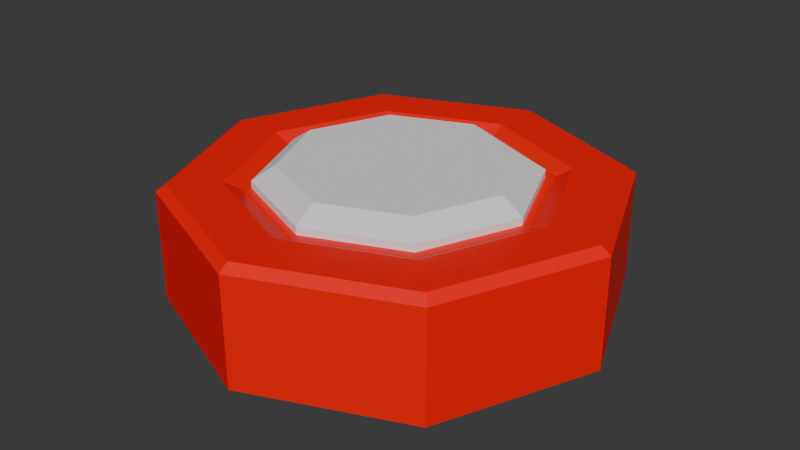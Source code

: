 # Source: Bot_n.blend  (saved by Blender 4.0.36; exported with 4.5.12 LTS)
import bpy
from mathutils import Matrix  # noqa: F401  (used for matrix-valued properties, if any)

bpy.ops.wm.read_factory_settings(use_empty=True)
scene = bpy.context.scene
scene.name = 'Scene'

# ---- materials (node trees are filled in below, after node groups)
mat_base = bpy.data.materials.new('Base')
mat_base.use_transparent_shadow = False

# ---- material node trees
mat_base.use_nodes = True; mat_base.node_tree.nodes.clear()
_N = mat_base.node_tree.nodes; _L = mat_base.node_tree.links
n0 = _N.new('ShaderNodeBsdfPrincipled'); n0.name = 'BSDF Principista'; n0.location = (10, 300)
n0.inputs[0].default_value = (1.0, 0.0, 0.0, 1.0)
n0.inputs[3].default_value = 1.45
n1 = _N.new('ShaderNodeOutputMaterial'); n1.name = 'Material'; n1.location = (300, 300)
_L.new(n0.outputs[0], n1.inputs[0])
n1.is_active_output = True

# ---- world
world_world = bpy.data.worlds.new('World'); scene.world = world_world
world_world.use_nodes = True; world_world.node_tree.nodes.clear()
_N = world_world.node_tree.nodes; _L = world_world.node_tree.links
n0 = _N.new('ShaderNodeOutputWorld'); n0.name = 'World Output'; n0.location = (300, 300)
n1 = _N.new('ShaderNodeBackground'); n1.name = 'Background'; n1.location = (10, 300)
n1.inputs[0].default_value = (0.05088, 0.05088, 0.05088, 1.0)
_L.new(n1.outputs[0], n0.inputs[0])
n0.is_active_output = True
world_world.color = (0.05088, 0.05088, 0.05088)
world_world.use_sun_shadow = False
world_world.sun_shadow_jitter_overblur = 0.0

# ---- meshes
me_bot_n = bpy.data.meshes.new('Botón')
me_bot_n.from_pydata([(0.2611, 0.2611, 1.49e-08), (0.2611, -0.2611, 1.49e-08), (-0.2611, 0.2611, 1.49e-08), (-0.2611, -0.2611, 1.49e-08), (-0.3693, 0.0, 1.49e-08), (0.3693, 0.0, 1.49e-08), (0.0, 0.3693, 1.49e-08), (0.0, -0.3693, 1.49e-08), (0.0, -5.122e-10, 0.36), (0.2611, 0.2611, 0.32), (0.2186, 0.2186, 0.36), (0.2186, -0.2186, 0.36), (0.2611, -0.2611, 0.32), (-0.2186, 0.2186, 0.36), (-0.2611, 0.2611, 0.32), (-0.2186, -0.2186, 0.36), (-0.2611, -0.2611, 0.32), (-0.3693, 0.0, 0.32), (-0.3092, -1.151e-10, 0.36), (0.3693, 0.0, 0.32), (0.3092, -1.151e-10, 0.36), (0.0, -0.3693, 0.32), (0.0, -0.3092, 0.36), (0.0, 0.3092, 0.36), (0.0, 0.3693, 0.32)], [], [(0, 6, 24, 9), (10, 23, 8), (16, 17, 4, 3), (18, 15, 8), (11, 20, 8), (23, 13, 8), (2, 14, 24, 6), (22, 11, 8), (15, 22, 8), (17, 14, 2, 4), (7, 21, 16, 3), (7, 1, 12, 21), (5, 0, 9, 19), (13, 18, 8), (5, 19, 12, 1), (22, 15, 16, 21), (12, 19, 20, 11), (18, 13, 14, 17), (19, 9, 10, 20), (15, 18, 17, 16), (13, 23, 24, 14), (21, 12, 11, 22), (9, 24, 23, 10), (20, 10, 8)])
_uv = me_bot_n.uv_layers.new(name='UVMap')
_uv.uv.foreach_set('vector', [0.375, 0.25, 0.375, 0.375, 0.5929, 0.375, 0.5929, 0.25, 0.625, 0.2398, 0.625, 0.3445, 0.625, 0.1875, 0.5929, 0.0, 0.5929, 0.125, 0.375, 0.125, 0.375, 0.0, 0.625, 0.125, 0.625, 0.02035, 0.625, 0.125, 0.625, 0.03052, 0.625, 0.1352, 0.625, 0.1875, 0.625, 0.3445, 0.625, 0.2398, 0.625, 0.1875, 0.375, 0.25, 0.5929, 0.25, 0.5929, 0.375, 0.375, 0.375, 0.625, 0.8852, 0.625, 0.9898, 0.625, 0.9375, 0.625, 0.9898, 0.625, 0.8852, 0.625, 0.9375, 0.5929, 0.125, 0.5929, 0.25, 0.375, 0.25, 0.375, 0.125, 0.375, 0.875, 0.5929, 0.875, 0.5929, 1.0, 0.375, 1.0, 0.375, 0.875, 0.375, 1.0, 0.5929, 1.0, 0.5929, 0.875, 0.375, 0.125, 0.375, 0.25, 0.5929, 0.25, 0.5929, 0.125, 0.625, 0.2398, 0.625, 0.1352, 0.625, 0.1875, 0.375, 0.125, 0.5929, 0.125, 0.5929, 0.0, 0.375, 0.0, 0.625, 0.8852, 0.625, 0.9898, 0.5929, 1.0, 0.5929, 0.875, 0.5929, 0.0, 0.5929, 0.125, 0.625, 0.1352, 0.625, 0.03052, 0.625, 0.1352, 0.625, 0.2398, 0.5929, 0.25, 0.5929, 0.125, 0.5929, 0.125, 0.5929, 0.25, 0.625, 0.2398, 0.625, 0.1352, 0.625, 0.02035, 0.625, 0.125, 0.5929, 0.125, 0.5929, 0.0, 0.625, 0.2398, 0.625, 0.3445, 0.5929, 0.375, 0.5929, 0.25, 0.5929, 0.875, 0.5929, 1.0, 0.625, 0.9898, 0.625, 0.8852, 0.5929, 0.25, 0.5929, 0.375, 0.625, 0.3445, 0.625, 0.2398, 0.625, 0.1352, 0.625, 0.2398, 0.625, 0.1875])
me_bot_n.use_mirror_x = True
me_bot_n.use_mirror_vertex_groups = False
me_bot_n.update()
me_base = bpy.data.meshes.new('Base')
me_base.from_pydata([(0.4273, 0.4273, -7.451e-09), (0.4273, -0.4273, -7.451e-09), (-0.4273, 0.4273, -7.451e-09), (-0.4273, -0.4273, -7.451e-09), (-0.6043, 0.0, -7.451e-09), (0.6043, 0.0, -7.451e-09), (0.0, 0.6043, -7.451e-09), (0.0, -0.6043, -7.451e-09), (0.0, 0.0, -7.451e-09), (-0.3115, 0.3115, 0.32), (-0.3115, -0.3115, 0.32), (-0.4405, 0.0, 0.32), (0.0, -0.4405, 0.32), (0.0, 0.4405, 0.32), (-0.2804, 0.2804, 0.3), (-0.2804, -0.2804, 0.3), (-0.3965, 0.0, 0.3), (0.3115, 0.3115, 0.32), (0.0, -0.3965, 0.3), (0.0, 0.3965, 0.3), (0.0, 0.0, 0.3), (0.3115, -0.3115, 0.32), (0.4405, 0.0, 0.32), (0.2804, 0.2804, 0.3), (0.2804, -0.2804, 0.3), (0.3965, 0.0, 0.3), (0.4273, 0.4273, 0.3), (0.4077, 0.4077, 0.32), (0.4077, -0.4077, 0.32), (0.4273, -0.4273, 0.3), (-0.4077, 0.4077, 0.32), (-0.4273, 0.4273, 0.3), (-0.4077, -0.4077, 0.32), (-0.4273, -0.4273, 0.3), (-0.6043, 0.0, 0.3), (-0.5766, 0.0, 0.32), (0.6043, 0.0, 0.3), (0.5766, 0.0, 0.32), (0.0, -0.6043, 0.3), (0.0, -0.5766, 0.32), (0.0, 0.5766, 0.32), (0.0, 0.6043, 0.3)], [], [(35, 32, 10, 11), (7, 38, 33, 3), (7, 1, 29, 38), (37, 22, 21, 28), (2, 31, 41, 6), (40, 30, 9, 13), (1, 5, 36, 29), (27, 17, 22, 37), (7, 3, 8), (3, 4, 8), (4, 2, 8), (2, 6, 8), (32, 39, 12, 10), (4, 34, 31, 2), (3, 33, 34, 4), (7, 8, 1), (5, 8, 0), (0, 8, 6), (1, 8, 5), (10, 12, 18, 15), (0, 6, 41, 26), (21, 24, 18, 12), (11, 10, 15, 16), (13, 19, 23, 17), (30, 35, 11, 9), (13, 9, 14, 19), (9, 11, 16, 14), (28, 21, 12, 39), (19, 14, 20), (14, 16, 20), (15, 18, 20), (40, 13, 17, 27), (22, 25, 24, 21), (16, 15, 20), (17, 23, 25, 22), (19, 20, 23), (23, 20, 25), (24, 20, 18), (25, 20, 24), (39, 32, 33, 38), (35, 30, 31, 34), (32, 35, 34, 33), (29, 36, 37, 28), (30, 40, 41, 31), (36, 26, 27, 37), (38, 29, 28, 39), (26, 41, 40, 27), (5, 0, 26, 36)])
_uv = me_base.uv_layers.new(name='UVMap')
_uv.uv.foreach_set('vector', [0.625, 0.125, 0.625, 0.0, 0.625, 0.0, 0.625, 0.125, 0.375, 0.875, 0.6028, 0.875, 0.6028, 1.0, 0.375, 1.0, 0.375, 0.875, 0.375, 1.0, 0.6028, 1.0, 0.6028, 0.875, 0.625, 0.125, 0.625, 0.125, 0.625, 0.0, 0.625, 0.0, 0.375, 0.25, 0.6028, 0.25, 0.6028, 0.375, 0.375, 0.375, 0.625, 0.375, 0.625, 0.25, 0.625, 0.25, 0.625, 0.375, 0.375, 0.0, 0.375, 0.125, 0.6028, 0.125, 0.6028, 0.0, 0.625, 0.25, 0.625, 0.25, 0.625, 0.125, 0.625, 0.125, 0.375, 0.875, 0.375, 1.0, 0.0, 0.0, 0.375, 1.0, 0.375, 0.125, 0.0, 0.0, 0.375, 0.125, 0.375, 0.25, 0.0, 0.0, 0.375, 0.25, 0.375, 0.375, 0.0, 0.0, 0.625, 1.0, 0.625, 0.875, 0.625, 0.875, 0.625, 1.0, 0.375, 0.125, 0.6028, 0.125, 0.6028, 0.25, 0.375, 0.25, 0.375, 0.0, 0.6028, 0.0, 0.6028, 0.125, 0.375, 0.125, 0.375, 0.875, 0.0, 0.0, 0.375, 1.0, 0.375, 0.125, 0.0, 0.0, 0.375, 0.25, 0.375, 0.25, 0.0, 0.0, 0.375, 0.375, 0.375, 1.0, 0.0, 0.0, 0.375, 0.125, 0.625, 1.0, 0.625, 0.875, 0.625, 0.875, 0.625, 1.0, 0.375, 0.25, 0.375, 0.375, 0.6028, 0.375, 0.6028, 0.25, 0.625, 1.0, 0.625, 1.0, 0.625, 0.875, 0.625, 0.875, 0.625, 0.125, 0.625, 0.0, 0.625, 0.0, 0.625, 0.125, 0.625, 0.375, 0.625, 0.375, 0.625, 0.25, 0.625, 0.25, 0.625, 0.25, 0.625, 0.125, 0.625, 0.125, 0.625, 0.25, 0.625, 0.375, 0.625, 0.25, 0.625, 0.25, 0.625, 0.375, 0.625, 0.25, 0.625, 0.125, 0.625, 0.125, 0.625, 0.25, 0.625, 1.0, 0.625, 1.0, 0.625, 0.875, 0.625, 0.875, 0.625, 0.375, 0.625, 0.25, 0.625, 0.1875, 0.625, 0.25, 0.625, 0.125, 0.625, 0.1875, 0.625, 1.0, 0.625, 0.875, 0.625, 0.9375, 0.625, 0.375, 0.625, 0.375, 0.625, 0.25, 0.625, 0.25, 0.625, 0.125, 0.625, 0.125, 0.625, 0.0, 0.625, 0.0, 0.625, 0.125, 0.625, 0.0, 0.625, 0.125, 0.625, 0.25, 0.625, 0.25, 0.625, 0.125, 0.625, 0.125, 0.625, 0.375, 0.625, 0.1875, 0.625, 0.25, 0.625, 0.25, 0.625, 0.1875, 0.625, 0.125, 0.625, 1.0, 0.625, 0.9375, 0.625, 0.875, 0.625, 0.125, 0.625, 0.125, 0.625, 0.0, 0.625, 0.875, 0.625, 1.0, 0.6028, 1.0, 0.6028, 0.875, 0.625, 0.125, 0.625, 0.25, 0.6028, 0.25, 0.6028, 0.125, 0.625, 0.0, 0.625, 0.125, 0.6028, 0.125, 0.6028, 0.0, 0.6028, 0.0, 0.6028, 0.125, 0.625, 0.125, 0.625, 0.0, 0.625, 0.25, 0.625, 0.375, 0.6028, 0.375, 0.6028, 0.25, 0.6028, 0.125, 0.6028, 0.25, 0.625, 0.25, 0.625, 0.125, 0.6028, 0.875, 0.6028, 1.0, 0.625, 1.0, 0.625, 0.875, 0.6028, 0.25, 0.6028, 0.375, 0.625, 0.375, 0.625, 0.25, 0.375, 0.125, 0.375, 0.25, 0.6028, 0.25, 0.6028, 0.125])
me_base.materials.append(mat_base)
me_base.use_mirror_x = True
me_base.use_mirror_vertex_groups = False
me_base.update()

# ---- objects
ob_bot_n = bpy.data.objects.new('Botón', me_bot_n)
ob_base = bpy.data.objects.new('Base', me_base)

# ---- transforms, parenting, visibility, modifiers, constraints
ob_bot_n.location = (0.0, 0.0, 0.0)
ob_bot_n.lock_rotations_4d = False
ob_bot_n.empty_display_type = 'ARROWS'
ob_bot_n.lineart.crease_threshold = 0.0
ob_bot_n.use_mesh_mirror_x = True
ob_base.location = (0.0, 0.0, 0.0)
ob_base.lock_rotations_4d = False
ob_base.empty_display_type = 'ARROWS'
ob_base.lineart.crease_threshold = 0.0
ob_base.use_mesh_mirror_x = True

# ---- collection membership
scene.collection.objects.link(ob_bot_n)
scene.collection.objects.link(ob_base)

# ---- scene / render settings (as saved in the file)
scene.frame_start = 1; scene.frame_end = 250; scene.frame_set(1)
scene.render.engine = 'BLENDER_EEVEE_NEXT'
scene.cycles.sampling_pattern = 'TABULATED_SOBOL'
bpy.context.view_layer.update()

# ---- added for rendering (the .blend has no active camera and no usable light): camera, sun
cam_auto = bpy.data.cameras.new('AutoCamera')
cam_auto.lens = 50.0
cam_auto.sensor_width = 36.0
cam_auto.clip_end = 1000.0
ob_auto_camera = bpy.data.objects.new('AutoCamera', cam_auto)
scene.collection.objects.link(ob_auto_camera)
ob_auto_camera.location = (1.61609, -1.9393, 1.47287)
ob_auto_camera.rotation_euler = (1.09748, -7.21219e-08, 0.694738)
scene.camera = ob_auto_camera
light_auto_sun = bpy.data.lights.new('AutoSun', 'SUN')
light_auto_sun.energy = 3.0
light_auto_sun.angle = 0.0523599
ob_auto_sun = bpy.data.objects.new('AutoSun', light_auto_sun)
scene.collection.objects.link(ob_auto_sun)
ob_auto_sun.rotation_euler = (0.872665, 0.174533, 0.523599)
bpy.context.view_layer.update()
